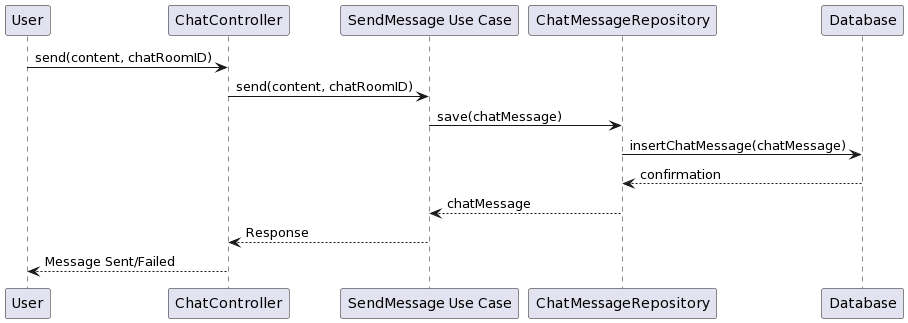

The diagram above was rendered by PlantUML. Its source (embedded in the PNG):
@startuml
participant "User" as A
participant "ChatController" as B
participant "SendMessage Use Case" as C
participant "ChatMessageRepository" as D
participant "Database" as E

A -> B : send(content, chatRoomID)
B -> C : send(content, chatRoomID)
C -> D : save(chatMessage)
D -> E : insertChatMessage(chatMessage)
E --> D : confirmation
D --> C : chatMessage
C --> B : Response
B --> A : Message Sent/Failed
@enduml